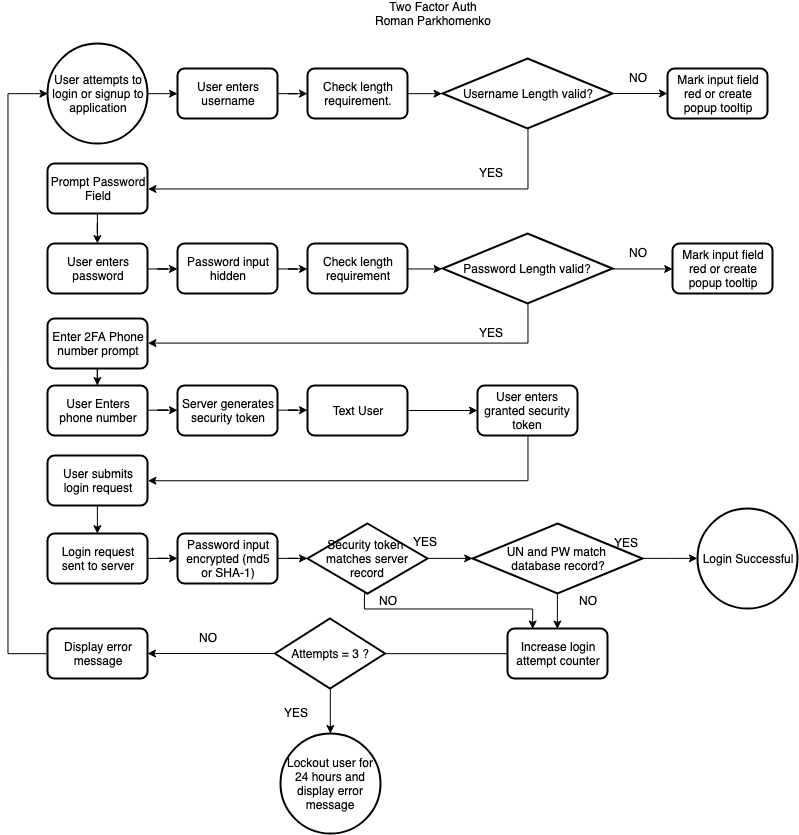

The diagram above was exported from draw.io. Its source (the exported page's mxGraphModel, read from the mxfile embedded in the PNG):
<mxGraphModel dx="1056" dy="561" grid="1" gridSize="10" guides="1" tooltips="1" connect="1" arrows="1" fold="1" page="1" pageScale="1" pageWidth="850" pageHeight="1100" math="0" shadow="0">
  <root>
    <mxCell id="0" />
    <mxCell id="1" parent="0" />
    <mxCell id="Lpkn80JdG_NXQwoEyRo2-30" value="" style="edgeStyle=orthogonalEdgeStyle;rounded=0;orthogonalLoop=1;jettySize=auto;html=1;" edge="1" parent="1" source="Lpkn80JdG_NXQwoEyRo2-28" target="Lpkn80JdG_NXQwoEyRo2-29">
      <mxGeometry relative="1" as="geometry" />
    </mxCell>
    <mxCell id="Lpkn80JdG_NXQwoEyRo2-28" value="&lt;div style=&quot;text-align: center&quot;&gt;&lt;span&gt;User attempts to login or signup to application&lt;/span&gt;&lt;/div&gt;" style="strokeWidth=2;html=1;shape=mxgraph.flowchart.start_2;whiteSpace=wrap;align=left;" vertex="1" parent="1">
      <mxGeometry x="60" y="50" width="100" height="100" as="geometry" />
    </mxCell>
    <mxCell id="Lpkn80JdG_NXQwoEyRo2-34" value="" style="edgeStyle=orthogonalEdgeStyle;rounded=0;orthogonalLoop=1;jettySize=auto;html=1;" edge="1" parent="1" source="Lpkn80JdG_NXQwoEyRo2-29" target="Lpkn80JdG_NXQwoEyRo2-33">
      <mxGeometry relative="1" as="geometry" />
    </mxCell>
    <mxCell id="Lpkn80JdG_NXQwoEyRo2-29" value="&lt;div style=&quot;text-align: center&quot;&gt;&lt;span&gt;User enters username&lt;/span&gt;&lt;/div&gt;" style="rounded=1;whiteSpace=wrap;html=1;absoluteArcSize=1;arcSize=14;strokeWidth=2;align=left;" vertex="1" parent="1">
      <mxGeometry x="190" y="75" width="100" height="50" as="geometry" />
    </mxCell>
    <mxCell id="Lpkn80JdG_NXQwoEyRo2-48" style="edgeStyle=orthogonalEdgeStyle;rounded=0;orthogonalLoop=1;jettySize=auto;html=1;exitX=1;exitY=0.5;exitDx=0;exitDy=0;entryX=0;entryY=0.5;entryDx=0;entryDy=0;entryPerimeter=0;" edge="1" parent="1" source="Lpkn80JdG_NXQwoEyRo2-33" target="Lpkn80JdG_NXQwoEyRo2-37">
      <mxGeometry relative="1" as="geometry" />
    </mxCell>
    <mxCell id="Lpkn80JdG_NXQwoEyRo2-33" value="&lt;div style=&quot;text-align: center&quot;&gt;&lt;span&gt;Check length requirement.&lt;/span&gt;&lt;/div&gt;" style="rounded=1;whiteSpace=wrap;html=1;absoluteArcSize=1;arcSize=14;strokeWidth=2;align=left;" vertex="1" parent="1">
      <mxGeometry x="320" y="75" width="100" height="50" as="geometry" />
    </mxCell>
    <mxCell id="Lpkn80JdG_NXQwoEyRo2-39" value="" style="edgeStyle=orthogonalEdgeStyle;rounded=0;orthogonalLoop=1;jettySize=auto;html=1;" edge="1" parent="1" source="Lpkn80JdG_NXQwoEyRo2-37" target="Lpkn80JdG_NXQwoEyRo2-38">
      <mxGeometry relative="1" as="geometry" />
    </mxCell>
    <mxCell id="Lpkn80JdG_NXQwoEyRo2-44" style="edgeStyle=orthogonalEdgeStyle;rounded=0;orthogonalLoop=1;jettySize=auto;html=1;exitX=0.5;exitY=1;exitDx=0;exitDy=0;exitPerimeter=0;entryX=1;entryY=0.5;entryDx=0;entryDy=0;" edge="1" parent="1" source="Lpkn80JdG_NXQwoEyRo2-37" target="Lpkn80JdG_NXQwoEyRo2-43">
      <mxGeometry relative="1" as="geometry" />
    </mxCell>
    <mxCell id="Lpkn80JdG_NXQwoEyRo2-37" value="Username Length valid?&lt;div style=&quot;text-align: center&quot;&gt;&lt;/div&gt;" style="strokeWidth=2;html=1;shape=mxgraph.flowchart.decision;whiteSpace=wrap;align=center;" vertex="1" parent="1">
      <mxGeometry x="455" y="65" width="170" height="70" as="geometry" />
    </mxCell>
    <mxCell id="Lpkn80JdG_NXQwoEyRo2-38" value="&lt;div style=&quot;text-align: center&quot;&gt;Mark input field red or create popup tooltip&lt;/div&gt;" style="rounded=1;whiteSpace=wrap;html=1;absoluteArcSize=1;arcSize=14;strokeWidth=2;align=left;" vertex="1" parent="1">
      <mxGeometry x="680" y="75" width="100" height="50" as="geometry" />
    </mxCell>
    <mxCell id="Lpkn80JdG_NXQwoEyRo2-40" value="&lt;div style=&quot;text-align: center&quot;&gt;&lt;span&gt;NO&lt;/span&gt;&lt;/div&gt;" style="text;html=1;resizable=0;points=[];autosize=1;align=left;verticalAlign=top;spacingTop=-4;" vertex="1" parent="1">
      <mxGeometry x="640" y="75" width="30" height="20" as="geometry" />
    </mxCell>
    <mxCell id="Lpkn80JdG_NXQwoEyRo2-47" value="" style="edgeStyle=orthogonalEdgeStyle;rounded=0;orthogonalLoop=1;jettySize=auto;html=1;" edge="1" parent="1" source="Lpkn80JdG_NXQwoEyRo2-43" target="Lpkn80JdG_NXQwoEyRo2-46">
      <mxGeometry relative="1" as="geometry" />
    </mxCell>
    <mxCell id="Lpkn80JdG_NXQwoEyRo2-43" value="&lt;div style=&quot;text-align: center&quot;&gt;Prompt Password Field&lt;/div&gt;" style="rounded=1;whiteSpace=wrap;html=1;absoluteArcSize=1;arcSize=14;strokeWidth=2;align=left;" vertex="1" parent="1">
      <mxGeometry x="60" y="170" width="100" height="50" as="geometry" />
    </mxCell>
    <mxCell id="Lpkn80JdG_NXQwoEyRo2-50" value="" style="edgeStyle=orthogonalEdgeStyle;rounded=0;orthogonalLoop=1;jettySize=auto;html=1;" edge="1" parent="1" source="Lpkn80JdG_NXQwoEyRo2-46" target="Lpkn80JdG_NXQwoEyRo2-49">
      <mxGeometry relative="1" as="geometry" />
    </mxCell>
    <mxCell id="Lpkn80JdG_NXQwoEyRo2-46" value="&lt;div style=&quot;text-align: center&quot;&gt;User enters password&lt;/div&gt;" style="rounded=1;whiteSpace=wrap;html=1;absoluteArcSize=1;arcSize=14;strokeWidth=2;align=left;" vertex="1" parent="1">
      <mxGeometry x="60" y="250" width="100" height="50" as="geometry" />
    </mxCell>
    <mxCell id="Lpkn80JdG_NXQwoEyRo2-52" value="" style="edgeStyle=orthogonalEdgeStyle;rounded=0;orthogonalLoop=1;jettySize=auto;html=1;" edge="1" parent="1" source="Lpkn80JdG_NXQwoEyRo2-49" target="Lpkn80JdG_NXQwoEyRo2-51">
      <mxGeometry relative="1" as="geometry" />
    </mxCell>
    <mxCell id="Lpkn80JdG_NXQwoEyRo2-49" value="&lt;div style=&quot;text-align: center&quot;&gt;Password input hidden&lt;/div&gt;" style="rounded=1;whiteSpace=wrap;html=1;absoluteArcSize=1;arcSize=14;strokeWidth=2;align=left;" vertex="1" parent="1">
      <mxGeometry x="190" y="250" width="100" height="50" as="geometry" />
    </mxCell>
    <mxCell id="Lpkn80JdG_NXQwoEyRo2-54" style="edgeStyle=orthogonalEdgeStyle;rounded=0;orthogonalLoop=1;jettySize=auto;html=1;exitX=1;exitY=0.5;exitDx=0;exitDy=0;entryX=0;entryY=0.5;entryDx=0;entryDy=0;entryPerimeter=0;" edge="1" parent="1" source="Lpkn80JdG_NXQwoEyRo2-51" target="Lpkn80JdG_NXQwoEyRo2-53">
      <mxGeometry relative="1" as="geometry" />
    </mxCell>
    <mxCell id="Lpkn80JdG_NXQwoEyRo2-51" value="&lt;div style=&quot;text-align: center&quot;&gt;Check length requirement&lt;/div&gt;" style="rounded=1;whiteSpace=wrap;html=1;absoluteArcSize=1;arcSize=14;strokeWidth=2;align=left;" vertex="1" parent="1">
      <mxGeometry x="320" y="250" width="100" height="50" as="geometry" />
    </mxCell>
    <mxCell id="Lpkn80JdG_NXQwoEyRo2-45" value="&lt;div style=&quot;text-align: center&quot;&gt;&lt;span&gt;YES&lt;/span&gt;&lt;/div&gt;" style="text;html=1;resizable=0;points=[];autosize=1;align=left;verticalAlign=top;spacingTop=-4;" vertex="1" parent="1">
      <mxGeometry x="490" y="170" width="40" height="20" as="geometry" />
    </mxCell>
    <mxCell id="Lpkn80JdG_NXQwoEyRo2-56" style="edgeStyle=orthogonalEdgeStyle;rounded=0;orthogonalLoop=1;jettySize=auto;html=1;exitX=1;exitY=0.5;exitDx=0;exitDy=0;exitPerimeter=0;entryX=0;entryY=0.5;entryDx=0;entryDy=0;" edge="1" parent="1" source="Lpkn80JdG_NXQwoEyRo2-53" target="Lpkn80JdG_NXQwoEyRo2-55">
      <mxGeometry relative="1" as="geometry" />
    </mxCell>
    <mxCell id="Lpkn80JdG_NXQwoEyRo2-97" style="edgeStyle=orthogonalEdgeStyle;rounded=0;orthogonalLoop=1;jettySize=auto;html=1;entryX=1;entryY=0.5;entryDx=0;entryDy=0;" edge="1" parent="1" source="Lpkn80JdG_NXQwoEyRo2-53" target="Lpkn80JdG_NXQwoEyRo2-96">
      <mxGeometry relative="1" as="geometry">
        <Array as="points">
          <mxPoint x="540" y="350" />
        </Array>
      </mxGeometry>
    </mxCell>
    <mxCell id="Lpkn80JdG_NXQwoEyRo2-53" value="Password Length valid?&lt;div style=&quot;text-align: center&quot;&gt;&lt;/div&gt;" style="strokeWidth=2;html=1;shape=mxgraph.flowchart.decision;whiteSpace=wrap;align=center;" vertex="1" parent="1">
      <mxGeometry x="455" y="240" width="170" height="70" as="geometry" />
    </mxCell>
    <mxCell id="Lpkn80JdG_NXQwoEyRo2-55" value="&lt;div style=&quot;text-align: center&quot;&gt;Mark input field red or create popup tooltip&lt;/div&gt;" style="rounded=1;whiteSpace=wrap;html=1;absoluteArcSize=1;arcSize=14;strokeWidth=2;align=left;" vertex="1" parent="1">
      <mxGeometry x="685" y="250" width="100" height="50" as="geometry" />
    </mxCell>
    <mxCell id="Lpkn80JdG_NXQwoEyRo2-57" value="&lt;div style=&quot;text-align: center&quot;&gt;&lt;span&gt;NO&lt;/span&gt;&lt;/div&gt;" style="text;html=1;resizable=0;points=[];autosize=1;align=left;verticalAlign=top;spacingTop=-4;" vertex="1" parent="1">
      <mxGeometry x="640" y="250" width="30" height="20" as="geometry" />
    </mxCell>
    <mxCell id="Lpkn80JdG_NXQwoEyRo2-95" style="edgeStyle=orthogonalEdgeStyle;rounded=0;orthogonalLoop=1;jettySize=auto;html=1;exitX=0.5;exitY=1;exitDx=0;exitDy=0;entryX=0.5;entryY=0;entryDx=0;entryDy=0;" edge="1" parent="1" source="Lpkn80JdG_NXQwoEyRo2-60" target="Lpkn80JdG_NXQwoEyRo2-63">
      <mxGeometry relative="1" as="geometry" />
    </mxCell>
    <mxCell id="Lpkn80JdG_NXQwoEyRo2-60" value="&lt;div style=&quot;text-align: center&quot;&gt;User submits login request&lt;/div&gt;" style="rounded=1;whiteSpace=wrap;html=1;absoluteArcSize=1;arcSize=14;strokeWidth=2;align=left;" vertex="1" parent="1">
      <mxGeometry x="60" y="462" width="100" height="50" as="geometry" />
    </mxCell>
    <mxCell id="Lpkn80JdG_NXQwoEyRo2-66" value="" style="edgeStyle=orthogonalEdgeStyle;rounded=0;orthogonalLoop=1;jettySize=auto;html=1;" edge="1" parent="1" source="Lpkn80JdG_NXQwoEyRo2-63" target="Lpkn80JdG_NXQwoEyRo2-65">
      <mxGeometry relative="1" as="geometry" />
    </mxCell>
    <mxCell id="Lpkn80JdG_NXQwoEyRo2-63" value="&lt;div style=&quot;text-align: center&quot;&gt;Login request sent to server&lt;/div&gt;" style="rounded=1;whiteSpace=wrap;html=1;absoluteArcSize=1;arcSize=14;strokeWidth=2;align=left;" vertex="1" parent="1">
      <mxGeometry x="60" y="540" width="100" height="50" as="geometry" />
    </mxCell>
    <mxCell id="Lpkn80JdG_NXQwoEyRo2-108" value="" style="edgeStyle=orthogonalEdgeStyle;rounded=0;orthogonalLoop=1;jettySize=auto;html=1;" edge="1" parent="1" source="Lpkn80JdG_NXQwoEyRo2-65" target="Lpkn80JdG_NXQwoEyRo2-107">
      <mxGeometry relative="1" as="geometry" />
    </mxCell>
    <mxCell id="Lpkn80JdG_NXQwoEyRo2-65" value="&lt;div style=&quot;text-align: center&quot;&gt;Password input encrypted (md5 or SHA-1)&lt;/div&gt;" style="rounded=1;whiteSpace=wrap;html=1;absoluteArcSize=1;arcSize=14;strokeWidth=2;align=left;" vertex="1" parent="1">
      <mxGeometry x="190" y="540" width="100" height="50" as="geometry" />
    </mxCell>
    <mxCell id="Lpkn80JdG_NXQwoEyRo2-62" value="&lt;div style=&quot;text-align: center&quot;&gt;&lt;span&gt;YES&lt;/span&gt;&lt;/div&gt;" style="text;html=1;resizable=0;points=[];autosize=1;align=left;verticalAlign=top;spacingTop=-4;" vertex="1" parent="1">
      <mxGeometry x="490" y="330" width="40" height="20" as="geometry" />
    </mxCell>
    <mxCell id="Lpkn80JdG_NXQwoEyRo2-71" value="" style="edgeStyle=orthogonalEdgeStyle;rounded=0;orthogonalLoop=1;jettySize=auto;html=1;entryX=0;entryY=0.5;entryDx=0;entryDy=0;entryPerimeter=0;" edge="1" parent="1" source="Lpkn80JdG_NXQwoEyRo2-69" target="Lpkn80JdG_NXQwoEyRo2-73">
      <mxGeometry relative="1" as="geometry">
        <mxPoint x="570" y="565" as="targetPoint" />
      </mxGeometry>
    </mxCell>
    <mxCell id="Lpkn80JdG_NXQwoEyRo2-91" style="edgeStyle=orthogonalEdgeStyle;rounded=0;orthogonalLoop=1;jettySize=auto;html=1;exitX=0.5;exitY=1;exitDx=0;exitDy=0;exitPerimeter=0;entryX=0.5;entryY=0;entryDx=0;entryDy=0;" edge="1" parent="1" source="Lpkn80JdG_NXQwoEyRo2-69" target="Lpkn80JdG_NXQwoEyRo2-77">
      <mxGeometry relative="1" as="geometry" />
    </mxCell>
    <mxCell id="Lpkn80JdG_NXQwoEyRo2-69" value="UN and PW match &lt;br&gt;database record?&lt;div style=&quot;text-align: center&quot;&gt;&lt;/div&gt;" style="strokeWidth=2;html=1;shape=mxgraph.flowchart.decision;whiteSpace=wrap;align=center;" vertex="1" parent="1">
      <mxGeometry x="485" y="530" width="170" height="70" as="geometry" />
    </mxCell>
    <mxCell id="Lpkn80JdG_NXQwoEyRo2-72" value="&lt;div style=&quot;text-align: center&quot;&gt;&lt;span&gt;YES&lt;/span&gt;&lt;/div&gt;" style="text;html=1;resizable=0;points=[];autosize=1;align=left;verticalAlign=top;spacingTop=-4;" vertex="1" parent="1">
      <mxGeometry x="625" y="540" width="40" height="20" as="geometry" />
    </mxCell>
    <mxCell id="Lpkn80JdG_NXQwoEyRo2-73" value="Login Successful" style="strokeWidth=2;html=1;shape=mxgraph.flowchart.start_2;whiteSpace=wrap;align=center;" vertex="1" parent="1">
      <mxGeometry x="710" y="515" width="100" height="100" as="geometry" />
    </mxCell>
    <mxCell id="Lpkn80JdG_NXQwoEyRo2-76" value="&lt;div style=&quot;text-align: center&quot;&gt;&lt;span&gt;NO&lt;/span&gt;&lt;/div&gt;" style="text;html=1;resizable=0;points=[];autosize=1;align=left;verticalAlign=top;spacingTop=-4;" vertex="1" parent="1">
      <mxGeometry x="590" y="597.5" width="30" height="20" as="geometry" />
    </mxCell>
    <mxCell id="Lpkn80JdG_NXQwoEyRo2-79" value="" style="edgeStyle=orthogonalEdgeStyle;rounded=0;orthogonalLoop=1;jettySize=auto;html=1;entryX=1;entryY=0.5;entryDx=0;entryDy=0;entryPerimeter=0;" edge="1" parent="1" source="Lpkn80JdG_NXQwoEyRo2-77" target="Lpkn80JdG_NXQwoEyRo2-80">
      <mxGeometry relative="1" as="geometry">
        <mxPoint x="305" y="665" as="targetPoint" />
        <Array as="points">
          <mxPoint x="335" y="660" />
        </Array>
      </mxGeometry>
    </mxCell>
    <mxCell id="Lpkn80JdG_NXQwoEyRo2-77" value="&lt;div style=&quot;text-align: center&quot;&gt;Increase login attempt counter&lt;/div&gt;" style="rounded=1;whiteSpace=wrap;html=1;absoluteArcSize=1;arcSize=14;strokeWidth=2;align=left;" vertex="1" parent="1">
      <mxGeometry x="520" y="635" width="100" height="50" as="geometry" />
    </mxCell>
    <mxCell id="Lpkn80JdG_NXQwoEyRo2-86" value="" style="edgeStyle=orthogonalEdgeStyle;rounded=0;orthogonalLoop=1;jettySize=auto;html=1;" edge="1" parent="1" source="Lpkn80JdG_NXQwoEyRo2-80" target="Lpkn80JdG_NXQwoEyRo2-85">
      <mxGeometry relative="1" as="geometry" />
    </mxCell>
    <mxCell id="Lpkn80JdG_NXQwoEyRo2-88" value="" style="edgeStyle=orthogonalEdgeStyle;rounded=0;orthogonalLoop=1;jettySize=auto;html=1;" edge="1" parent="1" source="Lpkn80JdG_NXQwoEyRo2-80" target="Lpkn80JdG_NXQwoEyRo2-83">
      <mxGeometry relative="1" as="geometry" />
    </mxCell>
    <mxCell id="Lpkn80JdG_NXQwoEyRo2-80" value="Attempts = 3 ?&lt;div style=&quot;text-align: center&quot;&gt;&lt;/div&gt;" style="strokeWidth=2;html=1;shape=mxgraph.flowchart.decision;whiteSpace=wrap;align=center;" vertex="1" parent="1">
      <mxGeometry x="287.5" y="625" width="110" height="70" as="geometry" />
    </mxCell>
    <mxCell id="Lpkn80JdG_NXQwoEyRo2-90" style="edgeStyle=orthogonalEdgeStyle;rounded=0;orthogonalLoop=1;jettySize=auto;html=1;entryX=0;entryY=0.5;entryDx=0;entryDy=0;entryPerimeter=0;" edge="1" parent="1" source="Lpkn80JdG_NXQwoEyRo2-83" target="Lpkn80JdG_NXQwoEyRo2-28">
      <mxGeometry relative="1" as="geometry">
        <Array as="points">
          <mxPoint x="20" y="660" />
          <mxPoint x="20" y="100" />
        </Array>
      </mxGeometry>
    </mxCell>
    <mxCell id="Lpkn80JdG_NXQwoEyRo2-83" value="&lt;div style=&quot;text-align: center&quot;&gt;Display error message&lt;/div&gt;" style="rounded=1;whiteSpace=wrap;html=1;absoluteArcSize=1;arcSize=14;strokeWidth=2;align=left;" vertex="1" parent="1">
      <mxGeometry x="60" y="635" width="100" height="50" as="geometry" />
    </mxCell>
    <mxCell id="Lpkn80JdG_NXQwoEyRo2-85" value="Lockout user for 24 hours and display error message" style="strokeWidth=2;html=1;shape=mxgraph.flowchart.start_2;whiteSpace=wrap;align=center;" vertex="1" parent="1">
      <mxGeometry x="292.5" y="740" width="100" height="100" as="geometry" />
    </mxCell>
    <mxCell id="Lpkn80JdG_NXQwoEyRo2-87" value="&lt;div style=&quot;text-align: center&quot;&gt;&lt;span&gt;YES&lt;/span&gt;&lt;/div&gt;" style="text;html=1;resizable=0;points=[];autosize=1;align=left;verticalAlign=top;spacingTop=-4;" vertex="1" parent="1">
      <mxGeometry x="295" y="710" width="40" height="20" as="geometry" />
    </mxCell>
    <mxCell id="Lpkn80JdG_NXQwoEyRo2-89" value="&lt;div style=&quot;text-align: center&quot;&gt;&lt;span&gt;NO&lt;/span&gt;&lt;/div&gt;" style="text;html=1;resizable=0;points=[];autosize=1;align=left;verticalAlign=top;spacingTop=-4;" vertex="1" parent="1">
      <mxGeometry x="210" y="635" width="30" height="20" as="geometry" />
    </mxCell>
    <mxCell id="Lpkn80JdG_NXQwoEyRo2-92" value="Two Factor Auth&lt;br&gt;Roman Parkhomenko&lt;br&gt;" style="text;html=1;strokeColor=none;fillColor=none;align=center;verticalAlign=middle;whiteSpace=wrap;rounded=0;" vertex="1" parent="1">
      <mxGeometry x="370" y="10" width="150" height="20" as="geometry" />
    </mxCell>
    <mxCell id="Lpkn80JdG_NXQwoEyRo2-99" value="" style="edgeStyle=orthogonalEdgeStyle;rounded=0;orthogonalLoop=1;jettySize=auto;html=1;" edge="1" parent="1" source="Lpkn80JdG_NXQwoEyRo2-96" target="Lpkn80JdG_NXQwoEyRo2-98">
      <mxGeometry relative="1" as="geometry" />
    </mxCell>
    <mxCell id="Lpkn80JdG_NXQwoEyRo2-96" value="&lt;div style=&quot;text-align: center&quot;&gt;Enter 2FA Phone number prompt&lt;/div&gt;" style="rounded=1;whiteSpace=wrap;html=1;absoluteArcSize=1;arcSize=14;strokeWidth=2;align=left;" vertex="1" parent="1">
      <mxGeometry x="60" y="325" width="100" height="50" as="geometry" />
    </mxCell>
    <mxCell id="Lpkn80JdG_NXQwoEyRo2-101" value="" style="edgeStyle=orthogonalEdgeStyle;rounded=0;orthogonalLoop=1;jettySize=auto;html=1;" edge="1" parent="1" source="Lpkn80JdG_NXQwoEyRo2-98" target="Lpkn80JdG_NXQwoEyRo2-100">
      <mxGeometry relative="1" as="geometry" />
    </mxCell>
    <mxCell id="Lpkn80JdG_NXQwoEyRo2-98" value="&lt;div style=&quot;text-align: center&quot;&gt;User Enters phone number&lt;/div&gt;" style="rounded=1;whiteSpace=wrap;html=1;absoluteArcSize=1;arcSize=14;strokeWidth=2;align=left;" vertex="1" parent="1">
      <mxGeometry x="60" y="392" width="100" height="50" as="geometry" />
    </mxCell>
    <mxCell id="Lpkn80JdG_NXQwoEyRo2-103" value="" style="edgeStyle=orthogonalEdgeStyle;rounded=0;orthogonalLoop=1;jettySize=auto;html=1;" edge="1" parent="1" source="Lpkn80JdG_NXQwoEyRo2-100" target="Lpkn80JdG_NXQwoEyRo2-102">
      <mxGeometry relative="1" as="geometry" />
    </mxCell>
    <mxCell id="Lpkn80JdG_NXQwoEyRo2-100" value="&lt;div style=&quot;text-align: center&quot;&gt;Server generates security token&lt;/div&gt;" style="rounded=1;whiteSpace=wrap;html=1;absoluteArcSize=1;arcSize=14;strokeWidth=2;align=left;" vertex="1" parent="1">
      <mxGeometry x="190" y="392" width="100" height="50" as="geometry" />
    </mxCell>
    <mxCell id="Lpkn80JdG_NXQwoEyRo2-105" value="" style="edgeStyle=orthogonalEdgeStyle;rounded=0;orthogonalLoop=1;jettySize=auto;html=1;" edge="1" parent="1" source="Lpkn80JdG_NXQwoEyRo2-102" target="Lpkn80JdG_NXQwoEyRo2-104">
      <mxGeometry relative="1" as="geometry" />
    </mxCell>
    <mxCell id="Lpkn80JdG_NXQwoEyRo2-102" value="&lt;div style=&quot;text-align: center&quot;&gt;Text User&lt;/div&gt;" style="rounded=1;whiteSpace=wrap;html=1;absoluteArcSize=1;arcSize=14;strokeWidth=2;align=center;" vertex="1" parent="1">
      <mxGeometry x="320" y="392" width="100" height="50" as="geometry" />
    </mxCell>
    <mxCell id="Lpkn80JdG_NXQwoEyRo2-106" style="edgeStyle=orthogonalEdgeStyle;rounded=0;orthogonalLoop=1;jettySize=auto;html=1;entryX=1;entryY=0.5;entryDx=0;entryDy=0;" edge="1" parent="1" source="Lpkn80JdG_NXQwoEyRo2-104" target="Lpkn80JdG_NXQwoEyRo2-60">
      <mxGeometry relative="1" as="geometry">
        <Array as="points">
          <mxPoint x="540" y="487" />
        </Array>
      </mxGeometry>
    </mxCell>
    <mxCell id="Lpkn80JdG_NXQwoEyRo2-104" value="&lt;div style=&quot;text-align: center&quot;&gt;User enters granted security token&lt;/div&gt;" style="rounded=1;whiteSpace=wrap;html=1;absoluteArcSize=1;arcSize=14;strokeWidth=2;align=center;" vertex="1" parent="1">
      <mxGeometry x="490" y="392" width="100" height="50" as="geometry" />
    </mxCell>
    <mxCell id="Lpkn80JdG_NXQwoEyRo2-109" style="edgeStyle=orthogonalEdgeStyle;rounded=0;orthogonalLoop=1;jettySize=auto;html=1;exitX=1;exitY=0.5;exitDx=0;exitDy=0;exitPerimeter=0;entryX=0;entryY=0.5;entryDx=0;entryDy=0;entryPerimeter=0;" edge="1" parent="1" source="Lpkn80JdG_NXQwoEyRo2-107" target="Lpkn80JdG_NXQwoEyRo2-69">
      <mxGeometry relative="1" as="geometry" />
    </mxCell>
    <mxCell id="Lpkn80JdG_NXQwoEyRo2-113" style="edgeStyle=orthogonalEdgeStyle;rounded=0;orthogonalLoop=1;jettySize=auto;html=1;exitX=0.5;exitY=1;exitDx=0;exitDy=0;exitPerimeter=0;entryX=0.25;entryY=0;entryDx=0;entryDy=0;" edge="1" parent="1" source="Lpkn80JdG_NXQwoEyRo2-107" target="Lpkn80JdG_NXQwoEyRo2-77">
      <mxGeometry relative="1" as="geometry">
        <Array as="points">
          <mxPoint x="377" y="615" />
          <mxPoint x="545" y="615" />
        </Array>
      </mxGeometry>
    </mxCell>
    <mxCell id="Lpkn80JdG_NXQwoEyRo2-107" value="Security token &lt;br&gt;matches server record&lt;div style=&quot;text-align: center&quot;&gt;&lt;/div&gt;" style="strokeWidth=2;html=1;shape=mxgraph.flowchart.decision;whiteSpace=wrap;align=center;" vertex="1" parent="1">
      <mxGeometry x="320" y="530" width="120" height="70" as="geometry" />
    </mxCell>
    <mxCell id="Lpkn80JdG_NXQwoEyRo2-110" value="&lt;div style=&quot;text-align: center&quot;&gt;&lt;span&gt;YES&lt;/span&gt;&lt;/div&gt;" style="text;html=1;resizable=0;points=[];autosize=1;align=left;verticalAlign=top;spacingTop=-4;" vertex="1" parent="1">
      <mxGeometry x="424" y="539" width="40" height="20" as="geometry" />
    </mxCell>
    <mxCell id="Lpkn80JdG_NXQwoEyRo2-112" value="&lt;div style=&quot;text-align: center&quot;&gt;&lt;span&gt;NO&lt;/span&gt;&lt;/div&gt;" style="text;html=1;resizable=0;points=[];autosize=1;align=left;verticalAlign=top;spacingTop=-4;" vertex="1" parent="1">
      <mxGeometry x="390" y="597.5" width="30" height="20" as="geometry" />
    </mxCell>
  </root>
</mxGraphModel>